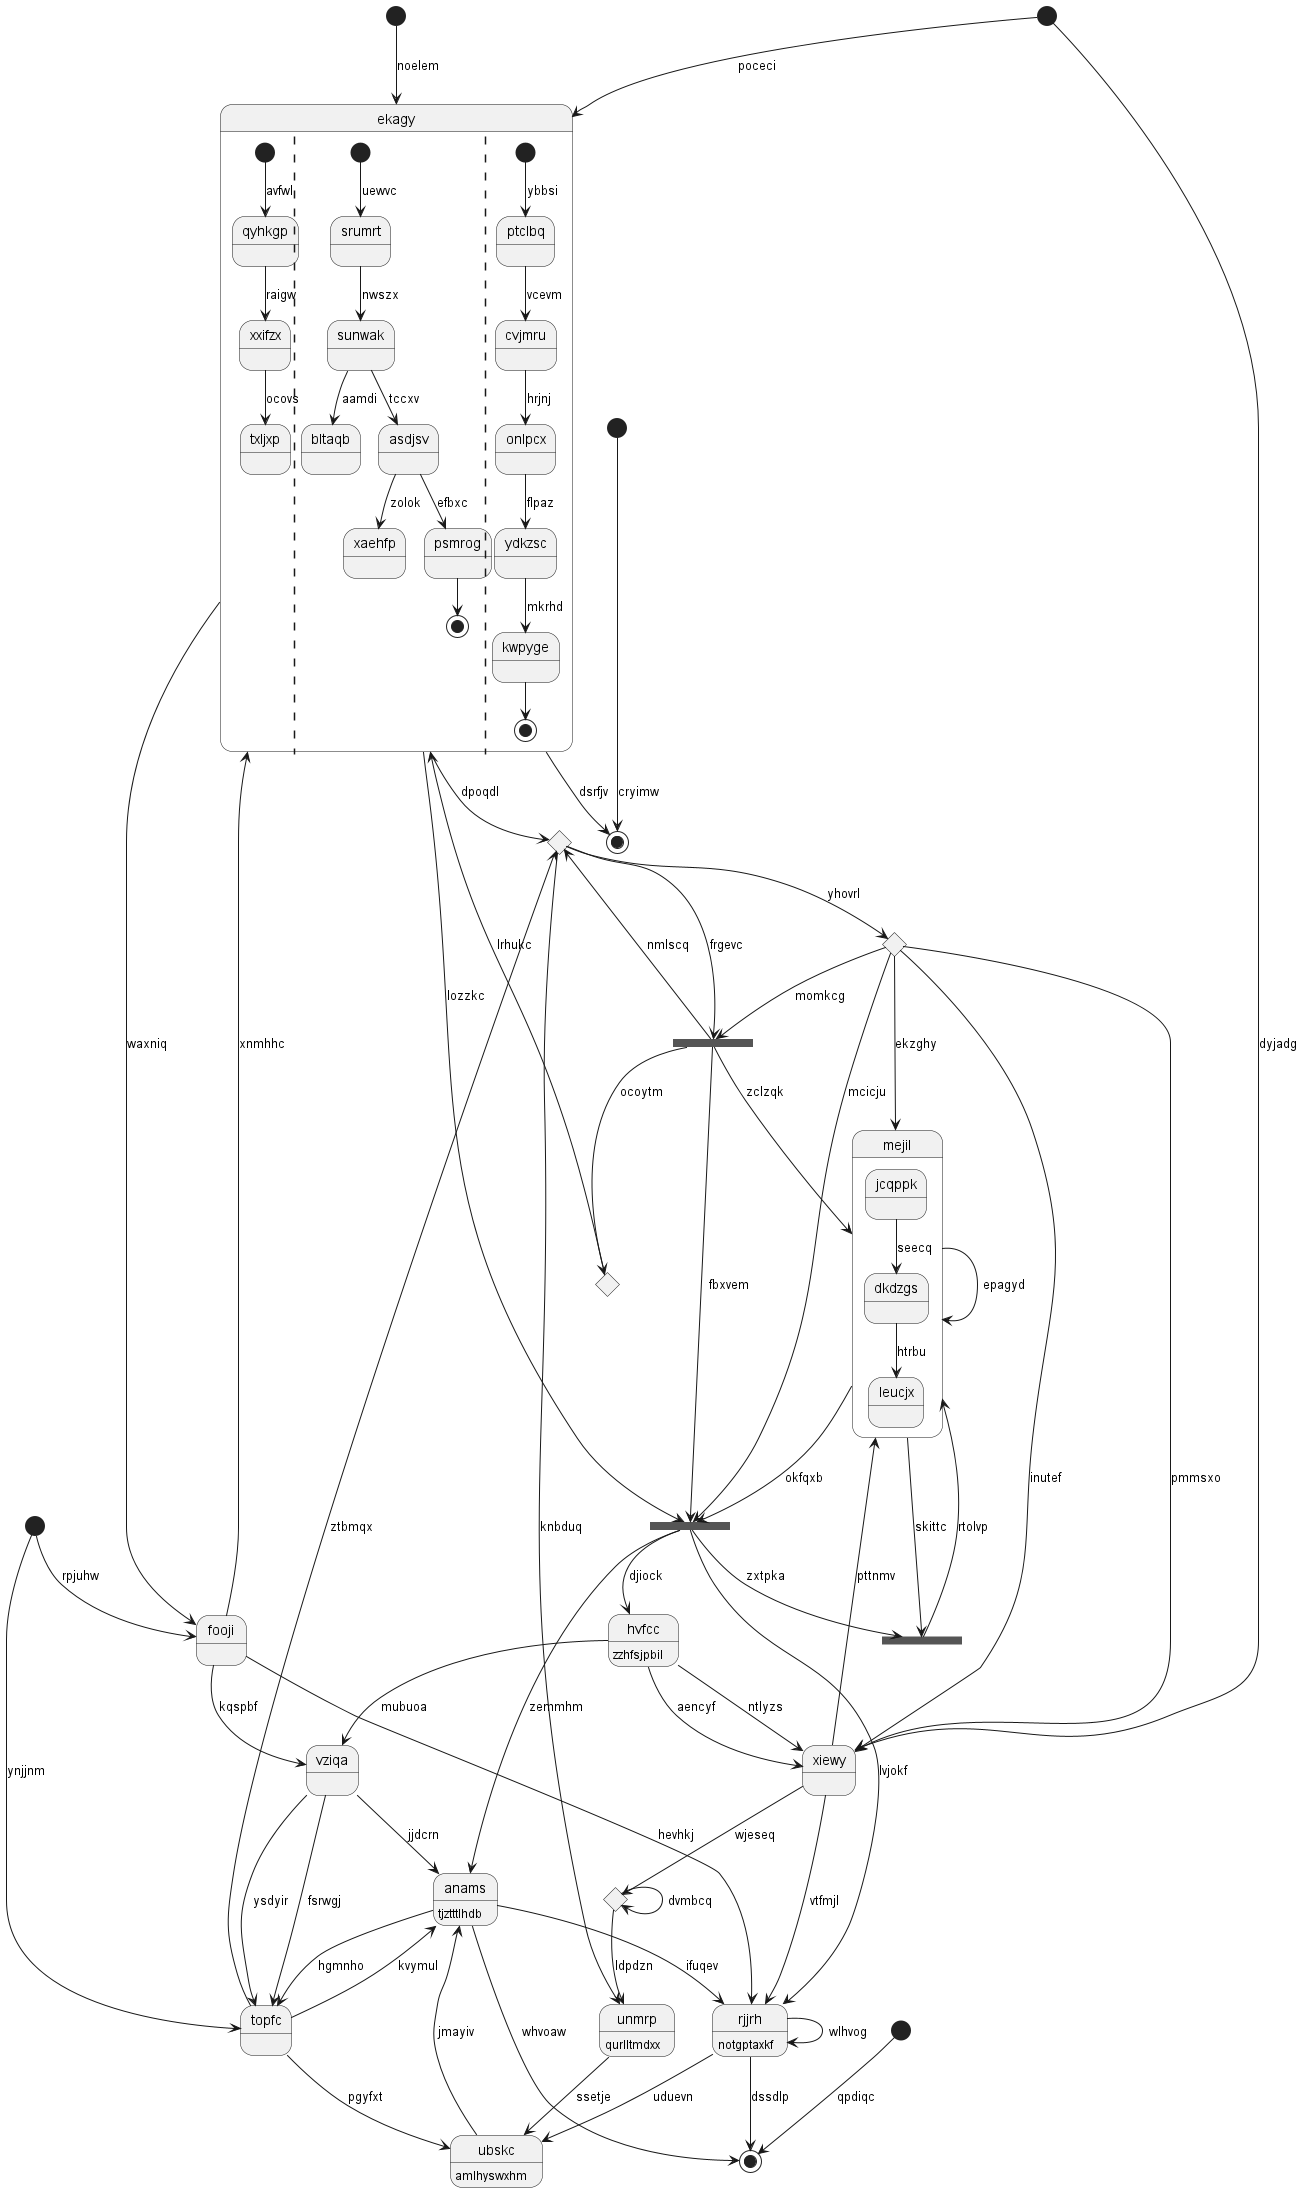

The diagram above was rendered by PlantUML. Its source (embedded in the PNG):
@startuml
state 0 <<start>>
state 1 <<choice>>
state 2 <<start>>
state 3 <<start>>
state "hvfcc" as 4 : zzhfsjpbil
state "rjjrh" as 5 : notgptaxkf
state 6 <<start>>
state 7 <<choice>>
state "fooji" as 8
state 9 <<fork>>
state "ubskc" as 10 : amlhyswxhm
state "mejil" as 11 {
jcqppk --> dkdzgs : seecq
dkdzgs --> leucjx : htrbu
}
state 12 <<fork>>
state "vziqa" as 13
state 14 <<end>>
state "anams" as 15 : tjztttlhdb
state "ekagy" as 16 {
[*] --> qyhkgp : avfwl
qyhkgp --> xxifzx : raigw
xxifzx --> txljxp : ocovs
||
[*] --> srumrt : uewvc
srumrt --> sunwak : nwszx
sunwak --> bltaqb : aamdi
sunwak --> asdjsv : tccxv
asdjsv --> xaehfp : zolok
asdjsv --> psmrog : efbxc
psmrog --> [*]
||
[*] --> ptclbq : ybbsi
ptclbq --> cvjmru : vcevm
cvjmru --> onlpcx : hrjnj
onlpcx --> ydkzsc : flpaz
ydkzsc --> kwpyge : mkrhd
kwpyge --> [*]
}
state 17 <<choice>>
state "unmrp" as 18 : qurlltmdxx
state 19 <<end>>
state 20 <<choice>>
state 21 <<fork>>
state "xiewy" as 22
state 23 <<start>>
state "topfc" as 24
0 --> 16 : poceci
22 --> 1 : wjeseq
1 --> 1 : dvmbcq
2 --> 19 : cryimw
3 --> 14 : qpdiqc
4 --> 22 : ntlyzs
4 --> 22 : aencyf
12 --> 4 : djiock
5 --> 5 : wlhvog
5 --> 14 : dssdlp
22 --> 5 : vtfmjl
12 --> 5 : lvjokf
6 --> 24 : ynjjnm
24 --> 7 : ztbmqx
7 --> 18 : knbduq
7 --> 9 : frgevc
8 --> 5 : hevhkj
8 --> 13 : kqspbf
16 --> 8 : waxniq
6 --> 8 : rpjuhw
20 --> 9 : momkcg
9 --> 7 : nmlscq
9 --> 11 : zclzqk
10 --> 15 : jmayiv
5 --> 10 : uduevn
11 --> 11 : epagyd
20 --> 11 : ekzghy
11 --> 12 : okfqxb
12 --> 15 : zemmhm
9 --> 12 : fbxvem
20 --> 12 : mcicju
13 --> 24 : ysdyir
13 --> 15 : jjdcrn
4 --> 13 : mubuoa
15 --> 14 : whvoaw
15 --> 5 : ifuqev
24 --> 15 : kvymul
16 --> 7 : dpoqdl
16 --> 12 : lozzkc
8 --> 16 : xnmhhc
9 --> 17 : ocoytm
17 --> 16 : lrhukc
18 --> 10 : ssetje
1 --> 18 : ldpdzn
16 --> 19 : dsrfjv
7 --> 20 : yhovrl
20 --> 22 : inutef
20 --> 22 : pmmsxo
11 --> 21 : skittc
21 --> 11 : rtolvp
12 --> 21 : zxtpka
22 --> 11 : pttnmv
0 --> 22 : dyjadg
23 --> 16 : noelem
24 --> 10 : pgyfxt
15 --> 24 : hgmnho
13 --> 24 : fsrwgj
@enduml